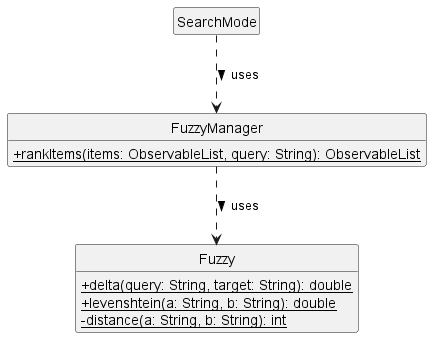

The diagram above was rendered by PlantUML. Its source (embedded in the PNG):
@startuml FuzzyManagerHighLevelClassDiagram
!include ../styleSimple.puml

class SearchMode

class FuzzyManager {
	{static} +rankItems(items: ObservableList, query: String): ObservableList
}

class Fuzzy {
	{static} +delta(query: String, target: String): double
	{static} +levenshtein(a: String, b: String): double
	{static} -distance(a: String, b: String): int
}

SearchMode ..> FuzzyManager : uses >
FuzzyManager..>Fuzzy : uses >

@enduml